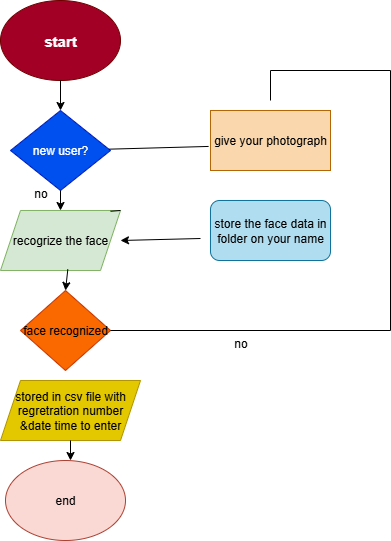

The diagram above was exported from draw.io. Its source (the exported page's mxGraphModel, read from the mxfile embedded in the PNG):
<mxGraphModel dx="1209" dy="765" grid="1" gridSize="10" guides="1" tooltips="1" connect="1" arrows="1" fold="1" page="1" pageScale="1" pageWidth="583" pageHeight="827" math="0" shadow="0">
  <root>
    <mxCell id="0" />
    <mxCell id="1" parent="0" />
    <mxCell id="w1ROgM4A-SQzggOYtgxK-2" value="&lt;b&gt;&lt;font style=&quot;font-size: 15px;&quot;&gt;start&lt;/font&gt;&lt;/b&gt;" style="ellipse;whiteSpace=wrap;html=1;fillColor=#a20025;fontColor=#ffffff;strokeColor=#6F0000;" vertex="1" parent="1">
      <mxGeometry x="150" y="20" width="120" height="80" as="geometry" />
    </mxCell>
    <mxCell id="w1ROgM4A-SQzggOYtgxK-3" value="new user?" style="rhombus;whiteSpace=wrap;html=1;fillColor=#0050ef;fontColor=#ffffff;strokeColor=#001DBC;" vertex="1" parent="1">
      <mxGeometry x="160" y="130" width="100" height="80" as="geometry" />
    </mxCell>
    <mxCell id="w1ROgM4A-SQzggOYtgxK-4" value="recogrize the face" style="shape=parallelogram;perimeter=parallelogramPerimeter;whiteSpace=wrap;html=1;fixedSize=1;fillColor=#d5e8d4;strokeColor=#82b366;" vertex="1" parent="1">
      <mxGeometry x="150" y="230" width="120" height="60" as="geometry" />
    </mxCell>
    <mxCell id="w1ROgM4A-SQzggOYtgxK-5" value="face recognized" style="rhombus;whiteSpace=wrap;html=1;fillColor=#fa6800;fontColor=#000000;strokeColor=#C73500;" vertex="1" parent="1">
      <mxGeometry x="170" y="310" width="90" height="80" as="geometry" />
    </mxCell>
    <mxCell id="w1ROgM4A-SQzggOYtgxK-6" value="stored in csv file with regretration number &amp;amp;date time to enter" style="shape=parallelogram;perimeter=parallelogramPerimeter;whiteSpace=wrap;html=1;fixedSize=1;fillColor=#e3c800;fontColor=#000000;strokeColor=#B09500;" vertex="1" parent="1">
      <mxGeometry x="150" y="400" width="140" height="60" as="geometry" />
    </mxCell>
    <mxCell id="w1ROgM4A-SQzggOYtgxK-7" value="give your photograph" style="rounded=0;whiteSpace=wrap;html=1;fillColor=#fad7ac;strokeColor=#b46504;" vertex="1" parent="1">
      <mxGeometry x="360" y="130" width="120" height="60" as="geometry" />
    </mxCell>
    <mxCell id="w1ROgM4A-SQzggOYtgxK-8" value="store the face data in folder on your name" style="rounded=1;whiteSpace=wrap;html=1;fillColor=#b1ddf0;strokeColor=#10739e;" vertex="1" parent="1">
      <mxGeometry x="360" y="220" width="120" height="60" as="geometry" />
    </mxCell>
    <mxCell id="w1ROgM4A-SQzggOYtgxK-9" value="" style="endArrow=classic;html=1;rounded=0;" edge="1" parent="1">
      <mxGeometry width="50" height="50" relative="1" as="geometry">
        <mxPoint x="350" y="258" as="sourcePoint" />
        <mxPoint x="270" y="260" as="targetPoint" />
      </mxGeometry>
    </mxCell>
    <mxCell id="w1ROgM4A-SQzggOYtgxK-11" value="" style="shape=partialRectangle;whiteSpace=wrap;html=1;bottom=0;right=0;fillColor=none;" vertex="1" parent="1">
      <mxGeometry x="420" y="90" width="120" height="30" as="geometry" />
    </mxCell>
    <mxCell id="w1ROgM4A-SQzggOYtgxK-12" value="" style="endArrow=classic;html=1;rounded=0;exitX=0.5;exitY=1;exitDx=0;exitDy=0;" edge="1" parent="1" source="w1ROgM4A-SQzggOYtgxK-2" target="w1ROgM4A-SQzggOYtgxK-3">
      <mxGeometry width="50" height="50" relative="1" as="geometry">
        <mxPoint x="195" y="150" as="sourcePoint" />
        <mxPoint x="245" y="100" as="targetPoint" />
      </mxGeometry>
    </mxCell>
    <mxCell id="w1ROgM4A-SQzggOYtgxK-13" value="" style="endArrow=classic;html=1;rounded=0;entryX=0.5;entryY=0;entryDx=0;entryDy=0;exitX=0.5;exitY=1;exitDx=0;exitDy=0;" edge="1" parent="1" source="w1ROgM4A-SQzggOYtgxK-3" target="w1ROgM4A-SQzggOYtgxK-4">
      <mxGeometry width="50" height="50" relative="1" as="geometry">
        <mxPoint x="170" y="260" as="sourcePoint" />
        <mxPoint x="220" y="210" as="targetPoint" />
      </mxGeometry>
    </mxCell>
    <mxCell id="w1ROgM4A-SQzggOYtgxK-14" value="" style="endArrow=classic;html=1;rounded=0;entryX=0.5;entryY=0;entryDx=0;entryDy=0;exitX=0.561;exitY=0.981;exitDx=0;exitDy=0;exitPerimeter=0;" edge="1" parent="1" source="w1ROgM4A-SQzggOYtgxK-4" target="w1ROgM4A-SQzggOYtgxK-5">
      <mxGeometry width="50" height="50" relative="1" as="geometry">
        <mxPoint x="120" y="350" as="sourcePoint" />
        <mxPoint x="170" y="300" as="targetPoint" />
      </mxGeometry>
    </mxCell>
    <mxCell id="w1ROgM4A-SQzggOYtgxK-17" value="" style="endArrow=none;html=1;rounded=0;" edge="1" parent="1">
      <mxGeometry width="50" height="50" relative="1" as="geometry">
        <mxPoint x="270" y="230" as="sourcePoint" />
        <mxPoint x="259.9999999999999" y="230.76923076923072" as="targetPoint" />
      </mxGeometry>
    </mxCell>
    <mxCell id="w1ROgM4A-SQzggOYtgxK-18" value="" style="shape=partialRectangle;whiteSpace=wrap;html=1;top=0;left=0;fillColor=none;" vertex="1" parent="1">
      <mxGeometry x="260" y="90" width="280" height="260" as="geometry" />
    </mxCell>
    <mxCell id="w1ROgM4A-SQzggOYtgxK-22" value="end" style="ellipse;whiteSpace=wrap;html=1;fillColor=#fad9d5;strokeColor=#ae4132;" vertex="1" parent="1">
      <mxGeometry x="155" y="480" width="120" height="80" as="geometry" />
    </mxCell>
    <mxCell id="w1ROgM4A-SQzggOYtgxK-23" value="" style="endArrow=classic;html=1;rounded=0;" edge="1" parent="1">
      <mxGeometry width="50" height="50" relative="1" as="geometry">
        <mxPoint x="220" y="460" as="sourcePoint" />
        <mxPoint x="220" y="480" as="targetPoint" />
      </mxGeometry>
    </mxCell>
    <mxCell id="w1ROgM4A-SQzggOYtgxK-25" value="" style="endArrow=none;html=1;rounded=0;entryX=-0.016;entryY=0.599;entryDx=0;entryDy=0;entryPerimeter=0;" edge="1" parent="1" source="w1ROgM4A-SQzggOYtgxK-3" target="w1ROgM4A-SQzggOYtgxK-7">
      <mxGeometry width="50" height="50" relative="1" as="geometry">
        <mxPoint x="270" y="200" as="sourcePoint" />
        <mxPoint x="320" y="150" as="targetPoint" />
      </mxGeometry>
    </mxCell>
    <mxCell id="w1ROgM4A-SQzggOYtgxK-27" value="no" style="text;html=1;align=center;verticalAlign=middle;resizable=0;points=[];autosize=1;strokeColor=none;fillColor=none;" vertex="1" parent="1">
      <mxGeometry x="170" y="198" width="40" height="30" as="geometry" />
    </mxCell>
    <mxCell id="w1ROgM4A-SQzggOYtgxK-30" value="no" style="text;html=1;align=center;verticalAlign=middle;resizable=0;points=[];autosize=1;strokeColor=none;fillColor=none;" vertex="1" parent="1">
      <mxGeometry x="370" y="348" width="40" height="30" as="geometry" />
    </mxCell>
  </root>
</mxGraphModel>